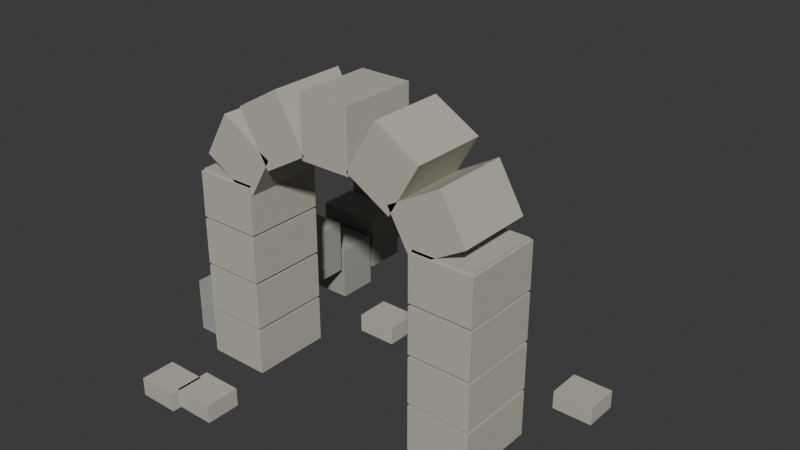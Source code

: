 # Source: ruin.blend  (saved by Blender 5.0.119; exported with 4.5.12 LTS)
import bpy
from mathutils import Matrix  # noqa: F401  (used for matrix-valued properties, if any)

bpy.ops.wm.read_factory_settings(use_empty=True)
scene = bpy.context.scene
scene.name = 'Scene'

# ---- collections
col_collection = bpy.data.collections.new('Collection'); scene.collection.children.link(col_collection)

# ---- materials (node trees are filled in below, after node groups)
mat_ruined_limestone = bpy.data.materials.new('Ruined limestone')
mat_ruined_limestone.diffuse_color = (0.49, 0.48, 0.4, 1.0)
mat_worn_masonry = bpy.data.materials.new('Worn masonry')
mat_worn_masonry.diffuse_color = (0.36, 0.38, 0.33, 1.0)

# ---- material node trees
mat_ruined_limestone.use_nodes = True; mat_ruined_limestone.node_tree.nodes.clear()
_N = mat_ruined_limestone.node_tree.nodes; _L = mat_ruined_limestone.node_tree.links
n0 = _N.new('ShaderNodeBsdfPrincipled'); n0.name = 'Principled BSDF'; n0.location = (-200, 100)
n0.inputs[0].default_value = (0.49, 0.48, 0.4, 1.0)
n0.inputs[2].default_value = 0.85
n1 = _N.new('ShaderNodeOutputMaterial'); n1.name = 'Material Output'; n1.location = (200, 100)
_L.new(n0.outputs[0], n1.inputs[0])
n1.is_active_output = True
mat_worn_masonry.use_nodes = True; mat_worn_masonry.node_tree.nodes.clear()
_N = mat_worn_masonry.node_tree.nodes; _L = mat_worn_masonry.node_tree.links
n0 = _N.new('ShaderNodeBsdfPrincipled'); n0.name = 'Principled BSDF'; n0.location = (-200, 100)
n0.inputs[0].default_value = (0.36, 0.38, 0.33, 1.0)
n0.inputs[2].default_value = 0.85
n1 = _N.new('ShaderNodeOutputMaterial'); n1.name = 'Material Output'; n1.location = (200, 100)
_L.new(n0.outputs[0], n1.inputs[0])
n1.is_active_output = True

# ---- world
world_world = bpy.data.worlds.new('World'); scene.world = world_world
world_world.use_nodes = True; world_world.node_tree.nodes.clear()
_N = world_world.node_tree.nodes; _L = world_world.node_tree.links
n0 = _N.new('ShaderNodeOutputWorld'); n0.name = 'World Output'; n0.location = (200, 100)
n1 = _N.new('ShaderNodeBackground'); n1.name = 'Background'; n1.location = (-200, 100)
n1.inputs[0].default_value = (0.05088, 0.05088, 0.05088, 1.0)
_L.new(n1.outputs[0], n0.inputs[0])
n0.is_active_output = True
world_world.color = (0.05088, 0.05088, 0.05088)
world_world.sun_shadow_jitter_overblur = 0.0

# ---- meshes
me_cube_001 = bpy.data.meshes.new('Cube.001')
me_cube_001.from_pydata([(-0.55, -0.7, -0.4), (-0.55, -0.7, 0.4), (-0.55, 0.7, -0.4), (-0.55, 0.7, 0.4), (0.55, -0.7, -0.4), (0.55, -0.7, 0.4), (0.55, 0.7, -0.4), (0.55, 0.7, 0.4), (-0.55, -0.7, 0.45), (-0.55, -0.7, 1.25), (-0.55, 0.7, 0.45), (-0.55, 0.7, 1.25), (0.55, -0.7, 0.45), (0.55, -0.7, 1.25), (0.55, 0.7, 0.45), (0.55, 0.7, 1.25), (-0.55, -0.7, 1.3), (-0.55, -0.7, 2.1), (-0.55, 0.7, 1.3), (-0.55, 0.7, 2.1), (0.55, -0.7, 1.3), (0.55, -0.7, 2.1), (0.55, 0.7, 1.3), (0.55, 0.7, 2.1), (-0.55, -0.7, 2.15), (-0.55, -0.7, 2.95), (-0.55, 0.7, 2.15), (-0.55, 0.7, 2.95), (0.55, -0.7, 2.15), (0.55, -0.7, 2.95), (0.55, 0.7, 2.15), (0.55, 0.7, 2.95), (3.65, -0.7, -0.4), (3.65, -0.7, 0.4), (3.65, 0.7, -0.4), (3.65, 0.7, 0.4), (4.75, -0.7, -0.4), (4.75, -0.7, 0.4), (4.75, 0.7, -0.4), (4.75, 0.7, 0.4), (3.65, -0.7, 0.45), (3.65, -0.7, 1.25), (3.65, 0.7, 0.45), (3.65, 0.7, 1.25), (4.75, -0.7, 0.45), (4.75, -0.7, 1.25), (4.75, 0.7, 0.45), (4.75, 0.7, 1.25), (3.65, -0.7, 1.3), (3.65, -0.7, 2.1), (3.65, 0.7, 1.3), (3.65, 0.7, 2.1), (4.75, -0.7, 1.3), (4.75, -0.7, 2.1), (4.75, 0.7, 1.3), (4.75, 0.7, 2.1), (3.65, -0.7, 2.15), (3.65, -0.7, 2.95), (3.65, 0.7, 2.15), (3.65, 0.7, 2.95), (4.75, -0.7, 2.15), (4.75, -0.7, 2.95), (4.75, 0.7, 2.15), (4.75, 0.7, 2.95), (3.68, -0.66, 2.11), (3.68, -0.66, 2.99), (3.68, 0.66, 2.11), (3.68, 0.66, 2.99), (4.72, -0.66, 2.11), (4.72, -0.66, 2.99), (4.72, 0.66, 2.11), (4.72, 0.66, 2.99), (3.688, -0.66, 2.759), (3.248, -0.66, 3.521), (3.688, 0.66, 2.759), (3.248, 0.66, 3.521), (4.589, -0.66, 3.279), (4.149, -0.66, 4.041), (4.589, 0.66, 3.279), (4.149, 0.66, 4.041), (3.271, -0.66, 3.352), (2.509, -0.66, 3.792), (3.271, 0.66, 3.352), (2.509, 0.66, 3.792), (3.791, -0.66, 4.253), (3.029, -0.66, 4.693), (3.791, 0.66, 4.253), (3.029, 0.66, 4.693), (2.54, -0.66, 3.73), (1.66, -0.66, 3.73), (2.54, 0.66, 3.73), (1.66, 0.66, 3.73), (2.54, -0.66, 4.77), (1.66, -0.66, 4.77), (2.54, 0.66, 4.77), (1.66, 0.66, 4.77), (1.691, -0.66, 3.792), (0.9289, -0.66, 3.352), (1.691, 0.66, 3.792), (0.9289, 0.66, 3.352), (1.171, -0.66, 4.693), (0.4089, -0.66, 4.253), (1.171, 0.66, 4.693), (0.4089, 0.66, 4.253), (0.9517, -0.66, 3.521), (0.5117, -0.66, 2.759), (0.9517, 0.66, 3.521), (0.5117, 0.66, 2.759), (0.05101, -0.66, 4.041), (-0.389, -0.66, 3.279), (0.05101, 0.66, 4.041), (-0.389, 0.66, 3.279), (0.52, -0.66, 2.99), (0.52, -0.66, 2.11), (0.52, 0.66, 2.99), (0.52, 0.66, 2.11), (-0.52, -0.66, 2.99), (-0.52, -0.66, 2.11), (-0.52, 0.66, 2.99), (-0.52, 0.66, 2.11), (1.75, 1.7, -0.45), (1.75, 1.7, -0.13), (1.75, 2.3, -0.45), (1.75, 2.3, -0.13), (2.45, 1.7, -0.45), (2.45, 1.7, -0.13), (2.45, 2.3, -0.45), (2.45, 2.3, -0.13), (-0.5204, -2.28, -0.45), (-0.5204, -2.28, -0.13), (-0.5204, -1.68, -0.45), (-0.5204, -1.68, -0.13), (0.1796, -2.28, -0.45), (0.1796, -2.28, -0.13), (0.1796, -1.68, -0.45), (0.1796, -1.68, -0.13), (4.718, 1.62, -0.45), (4.718, 1.62, -0.13), (4.718, 2.22, -0.45), (4.718, 2.22, -0.13), (5.418, 1.62, -0.45), (5.418, 1.62, -0.13), (5.418, 2.22, -0.45), (5.418, 2.22, -0.13), (0.1403, -2.122, -0.45), (0.1403, -2.122, -0.13), (0.1403, -1.522, -0.45), (0.1403, -1.522, -0.13), (0.8403, -2.122, -0.45), (0.8403, -2.122, -0.13), (0.8403, -1.522, -0.45), (0.8403, -1.522, -0.13), (0.8863, 1.388, -0.45), (0.8863, 1.388, -0.13), (0.8863, 1.988, -0.45), (0.8863, 1.988, -0.13), (1.586, 1.388, -0.45), (1.586, 1.388, -0.13), (1.586, 1.988, -0.45), (1.586, 1.988, -0.13), (4.489, -1.819, -0.45), (4.489, -1.819, -0.13), (4.489, -1.219, -0.45), (4.489, -1.219, -0.13), (5.189, -1.819, -0.45), (5.189, -1.819, -0.13), (5.189, -1.219, -0.45), (5.189, -1.219, -0.13)], [], [(0, 1, 3, 2), (2, 3, 7, 6), (6, 7, 5, 4), (4, 5, 1, 0), (2, 6, 4, 0), (7, 3, 1, 5), (8, 9, 11, 10), (10, 11, 15, 14), (14, 15, 13, 12), (12, 13, 9, 8), (10, 14, 12, 8), (15, 11, 9, 13), (16, 17, 19, 18), (18, 19, 23, 22), (22, 23, 21, 20), (20, 21, 17, 16), (18, 22, 20, 16), (23, 19, 17, 21), (24, 25, 27, 26), (26, 27, 31, 30), (30, 31, 29, 28), (28, 29, 25, 24), (26, 30, 28, 24), (31, 27, 25, 29), (32, 33, 35, 34), (34, 35, 39, 38), (38, 39, 37, 36), (36, 37, 33, 32), (34, 38, 36, 32), (39, 35, 33, 37), (40, 41, 43, 42), (42, 43, 47, 46), (46, 47, 45, 44), (44, 45, 41, 40), (42, 46, 44, 40), (47, 43, 41, 45), (48, 49, 51, 50), (50, 51, 55, 54), (54, 55, 53, 52), (52, 53, 49, 48), (50, 54, 52, 48), (55, 51, 49, 53), (56, 57, 59, 58), (58, 59, 63, 62), (62, 63, 61, 60), (60, 61, 57, 56), (58, 62, 60, 56), (63, 59, 57, 61), (64, 65, 67, 66), (66, 67, 71, 70), (70, 71, 69, 68), (68, 69, 65, 64), (66, 70, 68, 64), (71, 67, 65, 69), (72, 73, 75, 74), (74, 75, 79, 78), (78, 79, 77, 76), (76, 77, 73, 72), (74, 78, 76, 72), (79, 75, 73, 77), (80, 81, 83, 82), (82, 83, 87, 86), (86, 87, 85, 84), (84, 85, 81, 80), (82, 86, 84, 80), (87, 83, 81, 85), (88, 89, 91, 90), (90, 91, 95, 94), (94, 95, 93, 92), (92, 93, 89, 88), (90, 94, 92, 88), (95, 91, 89, 93), (96, 97, 99, 98), (98, 99, 103, 102), (102, 103, 101, 100), (100, 101, 97, 96), (98, 102, 100, 96), (103, 99, 97, 101), (104, 105, 107, 106), (106, 107, 111, 110), (110, 111, 109, 108), (108, 109, 105, 104), (106, 110, 108, 104), (111, 107, 105, 109), (112, 113, 115, 114), (114, 115, 119, 118), (118, 119, 117, 116), (116, 117, 113, 112), (114, 118, 116, 112), (119, 115, 113, 117), (120, 121, 123, 122), (122, 123, 127, 126), (126, 127, 125, 124), (124, 125, 121, 120), (122, 126, 124, 120), (127, 123, 121, 125), (128, 129, 131, 130), (130, 131, 135, 134), (134, 135, 133, 132), (132, 133, 129, 128), (130, 134, 132, 128), (135, 131, 129, 133), (136, 137, 139, 138), (138, 139, 143, 142), (142, 143, 141, 140), (140, 141, 137, 136), (138, 142, 140, 136), (143, 139, 137, 141), (144, 145, 147, 146), (146, 147, 151, 150), (150, 151, 149, 148), (148, 149, 145, 144), (146, 150, 148, 144), (151, 147, 145, 149), (152, 153, 155, 154), (154, 155, 159, 158), (158, 159, 157, 156), (156, 157, 153, 152), (154, 158, 156, 152), (159, 155, 153, 157), (160, 161, 163, 162), (162, 163, 167, 166), (166, 167, 165, 164), (164, 165, 161, 160), (162, 166, 164, 160), (167, 163, 161, 165)])
_uv = me_cube_001.uv_layers.new(name='UVMap')
_uv.uv.foreach_set('vector', [0.375, 0.0, 0.625, 0.0, 0.625, 0.25, 0.375, 0.25, 0.375, 0.25, 0.625, 0.25, 0.625, 0.5, 0.375, 0.5, 0.375, 0.5, 0.625, 0.5, 0.625, 0.75, 0.375, 0.75, 0.375, 0.75, 0.625, 0.75, 0.625, 1.0, 0.375, 1.0, 0.125, 0.5, 0.375, 0.5, 0.375, 0.75, 0.125, 0.75, 0.625, 0.5, 0.875, 0.5, 0.875, 0.75, 0.625, 0.75, 0.375, 0.0, 0.625, 0.0, 0.625, 0.25, 0.375, 0.25, 0.375, 0.25, 0.625, 0.25, 0.625, 0.5, 0.375, 0.5, 0.375, 0.5, 0.625, 0.5, 0.625, 0.75, 0.375, 0.75, 0.375, 0.75, 0.625, 0.75, 0.625, 1.0, 0.375, 1.0, 0.125, 0.5, 0.375, 0.5, 0.375, 0.75, 0.125, 0.75, 0.625, 0.5, 0.875, 0.5, 0.875, 0.75, 0.625, 0.75, 0.375, 0.0, 0.625, 0.0, 0.625, 0.25, 0.375, 0.25, 0.375, 0.25, 0.625, 0.25, 0.625, 0.5, 0.375, 0.5, 0.375, 0.5, 0.625, 0.5, 0.625, 0.75, 0.375, 0.75, 0.375, 0.75, 0.625, 0.75, 0.625, 1.0, 0.375, 1.0, 0.125, 0.5, 0.375, 0.5, 0.375, 0.75, 0.125, 0.75, 0.625, 0.5, 0.875, 0.5, 0.875, 0.75, 0.625, 0.75, 0.375, 0.0, 0.625, 0.0, 0.625, 0.25, 0.375, 0.25, 0.375, 0.25, 0.625, 0.25, 0.625, 0.5, 0.375, 0.5, 0.375, 0.5, 0.625, 0.5, 0.625, 0.75, 0.375, 0.75, 0.375, 0.75, 0.625, 0.75, 0.625, 1.0, 0.375, 1.0, 0.125, 0.5, 0.375, 0.5, 0.375, 0.75, 0.125, 0.75, 0.625, 0.5, 0.875, 0.5, 0.875, 0.75, 0.625, 0.75, 0.375, 0.0, 0.625, 0.0, 0.625, 0.25, 0.375, 0.25, 0.375, 0.25, 0.625, 0.25, 0.625, 0.5, 0.375, 0.5, 0.375, 0.5, 0.625, 0.5, 0.625, 0.75, 0.375, 0.75, 0.375, 0.75, 0.625, 0.75, 0.625, 1.0, 0.375, 1.0, 0.125, 0.5, 0.375, 0.5, 0.375, 0.75, 0.125, 0.75, 0.625, 0.5, 0.875, 0.5, 0.875, 0.75, 0.625, 0.75, 0.375, 0.0, 0.625, 0.0, 0.625, 0.25, 0.375, 0.25, 0.375, 0.25, 0.625, 0.25, 0.625, 0.5, 0.375, 0.5, 0.375, 0.5, 0.625, 0.5, 0.625, 0.75, 0.375, 0.75, 0.375, 0.75, 0.625, 0.75, 0.625, 1.0, 0.375, 1.0, 0.125, 0.5, 0.375, 0.5, 0.375, 0.75, 0.125, 0.75, 0.625, 0.5, 0.875, 0.5, 0.875, 0.75, 0.625, 0.75, 0.375, 0.0, 0.625, 0.0, 0.625, 0.25, 0.375, 0.25, 0.375, 0.25, 0.625, 0.25, 0.625, 0.5, 0.375, 0.5, 0.375, 0.5, 0.625, 0.5, 0.625, 0.75, 0.375, 0.75, 0.375, 0.75, 0.625, 0.75, 0.625, 1.0, 0.375, 1.0, 0.125, 0.5, 0.375, 0.5, 0.375, 0.75, 0.125, 0.75, 0.625, 0.5, 0.875, 0.5, 0.875, 0.75, 0.625, 0.75, 0.375, 0.0, 0.625, 0.0, 0.625, 0.25, 0.375, 0.25, 0.375, 0.25, 0.625, 0.25, 0.625, 0.5, 0.375, 0.5, 0.375, 0.5, 0.625, 0.5, 0.625, 0.75, 0.375, 0.75, 0.375, 0.75, 0.625, 0.75, 0.625, 1.0, 0.375, 1.0, 0.125, 0.5, 0.375, 0.5, 0.375, 0.75, 0.125, 0.75, 0.625, 0.5, 0.875, 0.5, 0.875, 0.75, 0.625, 0.75, 0.375, 0.0, 0.625, 0.0, 0.625, 0.25, 0.375, 0.25, 0.375, 0.25, 0.625, 0.25, 0.625, 0.5, 0.375, 0.5, 0.375, 0.5, 0.625, 0.5, 0.625, 0.75, 0.375, 0.75, 0.375, 0.75, 0.625, 0.75, 0.625, 1.0, 0.375, 1.0, 0.125, 0.5, 0.375, 0.5, 0.375, 0.75, 0.125, 0.75, 0.625, 0.5, 0.875, 0.5, 0.875, 0.75, 0.625, 0.75, 0.375, 0.0, 0.625, 0.0, 0.625, 0.25, 0.375, 0.25, 0.375, 0.25, 0.625, 0.25, 0.625, 0.5, 0.375, 0.5, 0.375, 0.5, 0.625, 0.5, 0.625, 0.75, 0.375, 0.75, 0.375, 0.75, 0.625, 0.75, 0.625, 1.0, 0.375, 1.0, 0.125, 0.5, 0.375, 0.5, 0.375, 0.75, 0.125, 0.75, 0.625, 0.5, 0.875, 0.5, 0.875, 0.75, 0.625, 0.75, 0.375, 0.0, 0.625, 0.0, 0.625, 0.25, 0.375, 0.25, 0.375, 0.25, 0.625, 0.25, 0.625, 0.5, 0.375, 0.5, 0.375, 0.5, 0.625, 0.5, 0.625, 0.75, 0.375, 0.75, 0.375, 0.75, 0.625, 0.75, 0.625, 1.0, 0.375, 1.0, 0.125, 0.5, 0.375, 0.5, 0.375, 0.75, 0.125, 0.75, 0.625, 0.5, 0.875, 0.5, 0.875, 0.75, 0.625, 0.75, 0.375, 0.0, 0.625, 0.0, 0.625, 0.25, 0.375, 0.25, 0.375, 0.25, 0.625, 0.25, 0.625, 0.5, 0.375, 0.5, 0.375, 0.5, 0.625, 0.5, 0.625, 0.75, 0.375, 0.75, 0.375, 0.75, 0.625, 0.75, 0.625, 1.0, 0.375, 1.0, 0.125, 0.5, 0.375, 0.5, 0.375, 0.75, 0.125, 0.75, 0.625, 0.5, 0.875, 0.5, 0.875, 0.75, 0.625, 0.75, 0.375, 0.0, 0.625, 0.0, 0.625, 0.25, 0.375, 0.25, 0.375, 0.25, 0.625, 0.25, 0.625, 0.5, 0.375, 0.5, 0.375, 0.5, 0.625, 0.5, 0.625, 0.75, 0.375, 0.75, 0.375, 0.75, 0.625, 0.75, 0.625, 1.0, 0.375, 1.0, 0.125, 0.5, 0.375, 0.5, 0.375, 0.75, 0.125, 0.75, 0.625, 0.5, 0.875, 0.5, 0.875, 0.75, 0.625, 0.75, 0.375, 0.0, 0.625, 0.0, 0.625, 0.25, 0.375, 0.25, 0.375, 0.25, 0.625, 0.25, 0.625, 0.5, 0.375, 0.5, 0.375, 0.5, 0.625, 0.5, 0.625, 0.75, 0.375, 0.75, 0.375, 0.75, 0.625, 0.75, 0.625, 1.0, 0.375, 1.0, 0.125, 0.5, 0.375, 0.5, 0.375, 0.75, 0.125, 0.75, 0.625, 0.5, 0.875, 0.5, 0.875, 0.75, 0.625, 0.75, 0.375, 0.0, 0.625, 0.0, 0.625, 0.25, 0.375, 0.25, 0.375, 0.25, 0.625, 0.25, 0.625, 0.5, 0.375, 0.5, 0.375, 0.5, 0.625, 0.5, 0.625, 0.75, 0.375, 0.75, 0.375, 0.75, 0.625, 0.75, 0.625, 1.0, 0.375, 1.0, 0.125, 0.5, 0.375, 0.5, 0.375, 0.75, 0.125, 0.75, 0.625, 0.5, 0.875, 0.5, 0.875, 0.75, 0.625, 0.75, 0.375, 0.0, 0.625, 0.0, 0.625, 0.25, 0.375, 0.25, 0.375, 0.25, 0.625, 0.25, 0.625, 0.5, 0.375, 0.5, 0.375, 0.5, 0.625, 0.5, 0.625, 0.75, 0.375, 0.75, 0.375, 0.75, 0.625, 0.75, 0.625, 1.0, 0.375, 1.0, 0.125, 0.5, 0.375, 0.5, 0.375, 0.75, 0.125, 0.75, 0.625, 0.5, 0.875, 0.5, 0.875, 0.75, 0.625, 0.75, 0.375, 0.0, 0.625, 0.0, 0.625, 0.25, 0.375, 0.25, 0.375, 0.25, 0.625, 0.25, 0.625, 0.5, 0.375, 0.5, 0.375, 0.5, 0.625, 0.5, 0.625, 0.75, 0.375, 0.75, 0.375, 0.75, 0.625, 0.75, 0.625, 1.0, 0.375, 1.0, 0.125, 0.5, 0.375, 0.5, 0.375, 0.75, 0.125, 0.75, 0.625, 0.5, 0.875, 0.5, 0.875, 0.75, 0.625, 0.75, 0.375, 0.0, 0.625, 0.0, 0.625, 0.25, 0.375, 0.25, 0.375, 0.25, 0.625, 0.25, 0.625, 0.5, 0.375, 0.5, 0.375, 0.5, 0.625, 0.5, 0.625, 0.75, 0.375, 0.75, 0.375, 0.75, 0.625, 0.75, 0.625, 1.0, 0.375, 1.0, 0.125, 0.5, 0.375, 0.5, 0.375, 0.75, 0.125, 0.75, 0.625, 0.5, 0.875, 0.5, 0.875, 0.75, 0.625, 0.75, 0.375, 0.0, 0.625, 0.0, 0.625, 0.25, 0.375, 0.25, 0.375, 0.25, 0.625, 0.25, 0.625, 0.5, 0.375, 0.5, 0.375, 0.5, 0.625, 0.5, 0.625, 0.75, 0.375, 0.75, 0.375, 0.75, 0.625, 0.75, 0.625, 1.0, 0.375, 1.0, 0.125, 0.5, 0.375, 0.5, 0.375, 0.75, 0.125, 0.75, 0.625, 0.5, 0.875, 0.5, 0.875, 0.75, 0.625, 0.75, 0.375, 0.0, 0.625, 0.0, 0.625, 0.25, 0.375, 0.25, 0.375, 0.25, 0.625, 0.25, 0.625, 0.5, 0.375, 0.5, 0.375, 0.5, 0.625, 0.5, 0.625, 0.75, 0.375, 0.75, 0.375, 0.75, 0.625, 0.75, 0.625, 1.0, 0.375, 1.0, 0.125, 0.5, 0.375, 0.5, 0.375, 0.75, 0.125, 0.75, 0.625, 0.5, 0.875, 0.5, 0.875, 0.75, 0.625, 0.75, 0.375, 0.0, 0.625, 0.0, 0.625, 0.25, 0.375, 0.25, 0.375, 0.25, 0.625, 0.25, 0.625, 0.5, 0.375, 0.5, 0.375, 0.5, 0.625, 0.5, 0.625, 0.75, 0.375, 0.75, 0.375, 0.75, 0.625, 0.75, 0.625, 1.0, 0.375, 1.0, 0.125, 0.5, 0.375, 0.5, 0.375, 0.75, 0.125, 0.75, 0.625, 0.5, 0.875, 0.5, 0.875, 0.75, 0.625, 0.75])
me_cube_001.materials.append(mat_ruined_limestone)
me_cube_001.update()
me_cube_016 = bpy.data.meshes.new('Cube.016')
me_cube_016.from_pydata([(-0.6, -0.36, -0.48), (-0.6, -0.36, 0.48), (-0.6, 0.36, -0.48), (-0.6, 0.36, 0.48), (0.6, -0.36, -0.48), (0.6, -0.36, 0.48), (0.6, 0.36, -0.48), (0.6, 0.36, 0.48), (-0.6, 0.44, -0.18), (-0.6, 0.44, 0.78), (-0.6, 1.16, -0.18), (-0.6, 1.16, 0.78), (0.6, 0.44, -0.18), (0.6, 0.44, 0.78), (0.6, 1.16, -0.18), (0.6, 1.16, 0.78), (-0.6, 1.24, 0.12), (-0.6, 1.24, 1.08), (-0.6, 1.96, 0.12), (-0.6, 1.96, 1.08), (0.6, 1.24, 0.12), (0.6, 1.24, 1.08), (0.6, 1.96, 0.12), (0.6, 1.96, 1.08), (-0.6, 2.04, -0.48), (-0.6, 2.04, 0.48), (-0.6, 2.76, -0.48), (-0.6, 2.76, 0.48), (0.6, 2.04, -0.48), (0.6, 2.04, 0.48), (0.6, 2.76, -0.48), (0.6, 2.76, 0.48), (-0.6, 2.84, -0.18), (-0.6, 2.84, 0.78), (-0.6, 3.56, -0.18), (-0.6, 3.56, 0.78), (0.6, 2.84, -0.18), (0.6, 2.84, 0.78), (0.6, 3.56, -0.18), (0.6, 3.56, 0.78), (-0.6, 3.64, 0.12), (-0.6, 3.64, 1.08), (-0.6, 4.36, 0.12), (-0.6, 4.36, 1.08), (0.6, 3.64, 0.12), (0.6, 3.64, 1.08), (0.6, 4.36, 0.12), (0.6, 4.36, 1.08)], [], [(0, 1, 3, 2), (2, 3, 7, 6), (6, 7, 5, 4), (4, 5, 1, 0), (2, 6, 4, 0), (7, 3, 1, 5), (8, 9, 11, 10), (10, 11, 15, 14), (14, 15, 13, 12), (12, 13, 9, 8), (10, 14, 12, 8), (15, 11, 9, 13), (16, 17, 19, 18), (18, 19, 23, 22), (22, 23, 21, 20), (20, 21, 17, 16), (18, 22, 20, 16), (23, 19, 17, 21), (24, 25, 27, 26), (26, 27, 31, 30), (30, 31, 29, 28), (28, 29, 25, 24), (26, 30, 28, 24), (31, 27, 25, 29), (32, 33, 35, 34), (34, 35, 39, 38), (38, 39, 37, 36), (36, 37, 33, 32), (34, 38, 36, 32), (39, 35, 33, 37), (40, 41, 43, 42), (42, 43, 47, 46), (46, 47, 45, 44), (44, 45, 41, 40), (42, 46, 44, 40), (47, 43, 41, 45)])
_uv = me_cube_016.uv_layers.new(name='UVMap')
_uv.uv.foreach_set('vector', [0.375, 0.0, 0.625, 0.0, 0.625, 0.25, 0.375, 0.25, 0.375, 0.25, 0.625, 0.25, 0.625, 0.5, 0.375, 0.5, 0.375, 0.5, 0.625, 0.5, 0.625, 0.75, 0.375, 0.75, 0.375, 0.75, 0.625, 0.75, 0.625, 1.0, 0.375, 1.0, 0.125, 0.5, 0.375, 0.5, 0.375, 0.75, 0.125, 0.75, 0.625, 0.5, 0.875, 0.5, 0.875, 0.75, 0.625, 0.75, 0.375, 0.0, 0.625, 0.0, 0.625, 0.25, 0.375, 0.25, 0.375, 0.25, 0.625, 0.25, 0.625, 0.5, 0.375, 0.5, 0.375, 0.5, 0.625, 0.5, 0.625, 0.75, 0.375, 0.75, 0.375, 0.75, 0.625, 0.75, 0.625, 1.0, 0.375, 1.0, 0.125, 0.5, 0.375, 0.5, 0.375, 0.75, 0.125, 0.75, 0.625, 0.5, 0.875, 0.5, 0.875, 0.75, 0.625, 0.75, 0.375, 0.0, 0.625, 0.0, 0.625, 0.25, 0.375, 0.25, 0.375, 0.25, 0.625, 0.25, 0.625, 0.5, 0.375, 0.5, 0.375, 0.5, 0.625, 0.5, 0.625, 0.75, 0.375, 0.75, 0.375, 0.75, 0.625, 0.75, 0.625, 1.0, 0.375, 1.0, 0.125, 0.5, 0.375, 0.5, 0.375, 0.75, 0.125, 0.75, 0.625, 0.5, 0.875, 0.5, 0.875, 0.75, 0.625, 0.75, 0.375, 0.0, 0.625, 0.0, 0.625, 0.25, 0.375, 0.25, 0.375, 0.25, 0.625, 0.25, 0.625, 0.5, 0.375, 0.5, 0.375, 0.5, 0.625, 0.5, 0.625, 0.75, 0.375, 0.75, 0.375, 0.75, 0.625, 0.75, 0.625, 1.0, 0.375, 1.0, 0.125, 0.5, 0.375, 0.5, 0.375, 0.75, 0.125, 0.75, 0.625, 0.5, 0.875, 0.5, 0.875, 0.75, 0.625, 0.75, 0.375, 0.0, 0.625, 0.0, 0.625, 0.25, 0.375, 0.25, 0.375, 0.25, 0.625, 0.25, 0.625, 0.5, 0.375, 0.5, 0.375, 0.5, 0.625, 0.5, 0.625, 0.75, 0.375, 0.75, 0.375, 0.75, 0.625, 0.75, 0.625, 1.0, 0.375, 1.0, 0.125, 0.5, 0.375, 0.5, 0.375, 0.75, 0.125, 0.75, 0.625, 0.5, 0.875, 0.5, 0.875, 0.75, 0.625, 0.75, 0.375, 0.0, 0.625, 0.0, 0.625, 0.25, 0.375, 0.25, 0.375, 0.25, 0.625, 0.25, 0.625, 0.5, 0.375, 0.5, 0.375, 0.5, 0.625, 0.5, 0.625, 0.75, 0.375, 0.75, 0.375, 0.75, 0.625, 0.75, 0.625, 1.0, 0.375, 1.0, 0.125, 0.5, 0.375, 0.5, 0.375, 0.75, 0.125, 0.75, 0.625, 0.5, 0.875, 0.5, 0.875, 0.75, 0.625, 0.75])
me_cube_016.materials.append(mat_worn_masonry)
me_cube_016.update()

# ---- objects
ob_portal_column = bpy.data.objects.new('Portal column', me_cube_001)
ob_broken_wall = bpy.data.objects.new('Broken wall', me_cube_016)

# ---- transforms, parenting, visibility, modifiers, constraints
ob_portal_column.location = (-2.1, 0.0, 0.45)
ob_broken_wall.location = (-2.8, 0.0, 0.5)

# ---- collection membership
col_collection.objects.link(ob_portal_column)
col_collection.objects.link(ob_broken_wall)

# ---- scene / render settings (as saved in the file)
scene.frame_start = 1; scene.frame_end = 250; scene.frame_set(1)
scene.render.engine = 'BLENDER_EEVEE_NEXT'
scene.render.bake_bias = 0.0
scene.render.bake_samples = 0
scene.cycles.sampling_pattern = 'TABULATED_SOBOL'
scene.eevee.use_volume_custom_range = False
bpy.context.view_layer.update()

# ---- added for rendering (the .blend has no active camera and no usable light): camera, sun
cam_auto = bpy.data.cameras.new('AutoCamera')
cam_auto.lens = 50.0
cam_auto.sensor_width = 36.0
cam_auto.clip_end = 1000.0
ob_auto_camera = bpy.data.objects.new('AutoCamera', cam_auto)
scene.collection.objects.link(ob_auto_camera)
ob_auto_camera.location = (9.94419, -10.9422, 10.5981)
ob_auto_camera.rotation_euler = (1.09748, -7.21219e-08, 0.694738)
scene.camera = ob_auto_camera
light_auto_sun = bpy.data.lights.new('AutoSun', 'SUN')
light_auto_sun.energy = 3.0
light_auto_sun.angle = 0.0523599
ob_auto_sun = bpy.data.objects.new('AutoSun', light_auto_sun)
scene.collection.objects.link(ob_auto_sun)
ob_auto_sun.rotation_euler = (0.872665, 0.174533, 0.523599)
bpy.context.view_layer.update()

